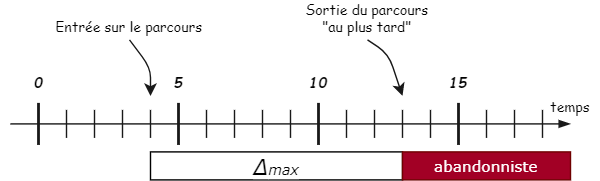

The diagram above was exported from draw.io. Its source (the exported page's mxGraphModel, read from the mxfile embedded in the PNG):
<mxGraphModel dx="878" dy="407" grid="1" gridSize="10" guides="1" tooltips="1" connect="1" arrows="1" fold="1" page="1" pageScale="1" pageWidth="827" pageHeight="1169" math="0" shadow="0">
  <root>
    <mxCell id="0" />
    <mxCell id="1" parent="0" />
    <mxCell id="4TdZdXra1qM7SAM8IL42-1" value="" style="endArrow=blockThin;html=1;comic=0;endFill=1;strokeColor=#191919;" edge="1" parent="1">
      <mxGeometry width="50" height="50" relative="1" as="geometry">
        <mxPoint x="180" y="240" as="sourcePoint" />
        <mxPoint x="580" y="240" as="targetPoint" />
      </mxGeometry>
    </mxCell>
    <mxCell id="4TdZdXra1qM7SAM8IL42-2" value="" style="endArrow=none;html=1;strokeColor=#191919;strokeWidth=2;" edge="1" parent="1">
      <mxGeometry width="50" height="50" relative="1" as="geometry">
        <mxPoint x="200" y="255" as="sourcePoint" />
        <mxPoint x="200" y="225" as="targetPoint" />
      </mxGeometry>
    </mxCell>
    <mxCell id="4TdZdXra1qM7SAM8IL42-3" value="" style="endArrow=none;html=1;strokeColor=#191919;strokeWidth=2;" edge="1" parent="1">
      <mxGeometry width="50" height="50" relative="1" as="geometry">
        <mxPoint x="300" y="255" as="sourcePoint" />
        <mxPoint x="300" y="225" as="targetPoint" />
      </mxGeometry>
    </mxCell>
    <mxCell id="4TdZdXra1qM7SAM8IL42-5" value="" style="endArrow=none;html=1;strokeColor=#191919;strokeWidth=2;" edge="1" parent="1">
      <mxGeometry width="50" height="50" relative="1" as="geometry">
        <mxPoint x="400" y="255" as="sourcePoint" />
        <mxPoint x="400" y="225" as="targetPoint" />
      </mxGeometry>
    </mxCell>
    <mxCell id="4TdZdXra1qM7SAM8IL42-6" value="" style="endArrow=none;html=1;strokeColor=#191919;strokeWidth=2;" edge="1" parent="1">
      <mxGeometry width="50" height="50" relative="1" as="geometry">
        <mxPoint x="500" y="255" as="sourcePoint" />
        <mxPoint x="500" y="225" as="targetPoint" />
      </mxGeometry>
    </mxCell>
    <mxCell id="4TdZdXra1qM7SAM8IL42-7" value="" style="endArrow=none;html=1;strokeColor=#191919;strokeWidth=1;" edge="1" parent="1">
      <mxGeometry width="50" height="50" relative="1" as="geometry">
        <mxPoint x="220" y="250" as="sourcePoint" />
        <mxPoint x="220" y="230" as="targetPoint" />
      </mxGeometry>
    </mxCell>
    <mxCell id="4TdZdXra1qM7SAM8IL42-8" value="" style="endArrow=none;html=1;strokeColor=#191919;strokeWidth=1;" edge="1" parent="1">
      <mxGeometry width="50" height="50" relative="1" as="geometry">
        <mxPoint x="240" y="250" as="sourcePoint" />
        <mxPoint x="240" y="230" as="targetPoint" />
      </mxGeometry>
    </mxCell>
    <mxCell id="4TdZdXra1qM7SAM8IL42-9" value="" style="endArrow=none;html=1;strokeColor=#191919;strokeWidth=1;" edge="1" parent="1">
      <mxGeometry width="50" height="50" relative="1" as="geometry">
        <mxPoint x="260" y="250" as="sourcePoint" />
        <mxPoint x="260" y="230" as="targetPoint" />
      </mxGeometry>
    </mxCell>
    <mxCell id="4TdZdXra1qM7SAM8IL42-10" value="" style="endArrow=none;html=1;strokeColor=#191919;strokeWidth=1;" edge="1" parent="1">
      <mxGeometry width="50" height="50" relative="1" as="geometry">
        <mxPoint x="280" y="250" as="sourcePoint" />
        <mxPoint x="280" y="230" as="targetPoint" />
      </mxGeometry>
    </mxCell>
    <mxCell id="4TdZdXra1qM7SAM8IL42-11" value="" style="endArrow=none;html=1;strokeColor=#191919;strokeWidth=1;" edge="1" parent="1">
      <mxGeometry width="50" height="50" relative="1" as="geometry">
        <mxPoint x="320" y="250" as="sourcePoint" />
        <mxPoint x="320" y="230" as="targetPoint" />
      </mxGeometry>
    </mxCell>
    <mxCell id="4TdZdXra1qM7SAM8IL42-12" value="" style="endArrow=none;html=1;strokeColor=#191919;strokeWidth=1;" edge="1" parent="1">
      <mxGeometry width="50" height="50" relative="1" as="geometry">
        <mxPoint x="340" y="250" as="sourcePoint" />
        <mxPoint x="340" y="230" as="targetPoint" />
      </mxGeometry>
    </mxCell>
    <mxCell id="4TdZdXra1qM7SAM8IL42-13" value="" style="endArrow=none;html=1;strokeColor=#191919;strokeWidth=1;" edge="1" parent="1">
      <mxGeometry width="50" height="50" relative="1" as="geometry">
        <mxPoint x="360" y="250" as="sourcePoint" />
        <mxPoint x="360" y="230" as="targetPoint" />
      </mxGeometry>
    </mxCell>
    <mxCell id="4TdZdXra1qM7SAM8IL42-14" value="" style="endArrow=none;html=1;strokeColor=#191919;strokeWidth=1;" edge="1" parent="1">
      <mxGeometry width="50" height="50" relative="1" as="geometry">
        <mxPoint x="380" y="250" as="sourcePoint" />
        <mxPoint x="380" y="230" as="targetPoint" />
      </mxGeometry>
    </mxCell>
    <mxCell id="4TdZdXra1qM7SAM8IL42-15" value="" style="endArrow=none;html=1;strokeColor=#191919;strokeWidth=1;" edge="1" parent="1">
      <mxGeometry width="50" height="50" relative="1" as="geometry">
        <mxPoint x="420" y="250" as="sourcePoint" />
        <mxPoint x="420" y="230" as="targetPoint" />
      </mxGeometry>
    </mxCell>
    <mxCell id="4TdZdXra1qM7SAM8IL42-16" value="" style="endArrow=none;html=1;strokeColor=#191919;strokeWidth=1;" edge="1" parent="1">
      <mxGeometry width="50" height="50" relative="1" as="geometry">
        <mxPoint x="440" y="250" as="sourcePoint" />
        <mxPoint x="440" y="230" as="targetPoint" />
      </mxGeometry>
    </mxCell>
    <mxCell id="4TdZdXra1qM7SAM8IL42-17" value="" style="endArrow=none;html=1;strokeColor=#191919;strokeWidth=1;" edge="1" parent="1">
      <mxGeometry width="50" height="50" relative="1" as="geometry">
        <mxPoint x="460" y="250" as="sourcePoint" />
        <mxPoint x="460" y="230" as="targetPoint" />
      </mxGeometry>
    </mxCell>
    <mxCell id="4TdZdXra1qM7SAM8IL42-18" value="" style="endArrow=none;html=1;strokeColor=#191919;strokeWidth=1;" edge="1" parent="1">
      <mxGeometry width="50" height="50" relative="1" as="geometry">
        <mxPoint x="480" y="250" as="sourcePoint" />
        <mxPoint x="480" y="230" as="targetPoint" />
      </mxGeometry>
    </mxCell>
    <mxCell id="4TdZdXra1qM7SAM8IL42-19" value="" style="endArrow=none;html=1;strokeColor=#191919;strokeWidth=1;" edge="1" parent="1">
      <mxGeometry width="50" height="50" relative="1" as="geometry">
        <mxPoint x="520" y="250" as="sourcePoint" />
        <mxPoint x="520" y="230" as="targetPoint" />
      </mxGeometry>
    </mxCell>
    <mxCell id="4TdZdXra1qM7SAM8IL42-20" value="" style="endArrow=none;html=1;strokeColor=#191919;strokeWidth=1;" edge="1" parent="1">
      <mxGeometry width="50" height="50" relative="1" as="geometry">
        <mxPoint x="540" y="250" as="sourcePoint" />
        <mxPoint x="540" y="230" as="targetPoint" />
      </mxGeometry>
    </mxCell>
    <mxCell id="4TdZdXra1qM7SAM8IL42-21" value="" style="endArrow=none;html=1;strokeColor=#191919;strokeWidth=1;" edge="1" parent="1">
      <mxGeometry width="50" height="50" relative="1" as="geometry">
        <mxPoint x="560" y="250" as="sourcePoint" />
        <mxPoint x="560" y="230" as="targetPoint" />
      </mxGeometry>
    </mxCell>
    <mxCell id="4TdZdXra1qM7SAM8IL42-23" value="0" style="text;html=1;strokeColor=none;fillColor=none;align=center;verticalAlign=middle;whiteSpace=wrap;rounded=0;fontStyle=3;fontFamily=Comic Sans MS;fontSize=10;" vertex="1" parent="1">
      <mxGeometry x="190" y="200" width="20" height="20" as="geometry" />
    </mxCell>
    <mxCell id="4TdZdXra1qM7SAM8IL42-24" value="5" style="text;html=1;strokeColor=none;fillColor=none;align=center;verticalAlign=middle;whiteSpace=wrap;rounded=0;fontStyle=3;fontFamily=Comic Sans MS;fontSize=10;" vertex="1" parent="1">
      <mxGeometry x="290" y="200" width="20" height="20" as="geometry" />
    </mxCell>
    <mxCell id="4TdZdXra1qM7SAM8IL42-25" value="10" style="text;html=1;strokeColor=none;fillColor=none;align=center;verticalAlign=middle;whiteSpace=wrap;rounded=0;fontStyle=3;fontFamily=Comic Sans MS;fontSize=10;" vertex="1" parent="1">
      <mxGeometry x="390" y="200" width="20" height="20" as="geometry" />
    </mxCell>
    <mxCell id="4TdZdXra1qM7SAM8IL42-26" value="15" style="text;html=1;strokeColor=none;fillColor=none;align=center;verticalAlign=middle;whiteSpace=wrap;rounded=0;fontStyle=3;fontFamily=Comic Sans MS;fontSize=10;" vertex="1" parent="1">
      <mxGeometry x="490" y="200" width="20" height="20" as="geometry" />
    </mxCell>
    <mxCell id="4TdZdXra1qM7SAM8IL42-27" value="Entrée sur le parcours" style="text;html=1;strokeColor=none;fillColor=none;align=center;verticalAlign=middle;whiteSpace=wrap;rounded=0;fontFamily=Comic Sans MS;fontSize=10;" vertex="1" parent="1">
      <mxGeometry x="210" y="160" width="110" height="20" as="geometry" />
    </mxCell>
    <mxCell id="4TdZdXra1qM7SAM8IL42-28" value="Sortie du parcours&lt;br&gt;&quot;au plus tard&quot;&lt;br&gt;&amp;nbsp;" style="text;html=1;strokeColor=none;fillColor=none;align=center;verticalAlign=middle;whiteSpace=wrap;rounded=0;fontFamily=Comic Sans MS;fontSize=10;" vertex="1" parent="1">
      <mxGeometry x="380" y="160" width="110" height="20" as="geometry" />
    </mxCell>
    <mxCell id="4TdZdXra1qM7SAM8IL42-29" value="" style="endArrow=classic;html=1;strokeColor=#191919;strokeWidth=1;fontFamily=Comic Sans MS;fontSize=10;exitX=0.5;exitY=1;exitDx=0;exitDy=0;" edge="1" parent="1" source="4TdZdXra1qM7SAM8IL42-27">
      <mxGeometry width="50" height="50" relative="1" as="geometry">
        <mxPoint x="360" y="260" as="sourcePoint" />
        <mxPoint x="280" y="220" as="targetPoint" />
        <Array as="points">
          <mxPoint x="280" y="200" />
        </Array>
      </mxGeometry>
    </mxCell>
    <mxCell id="4TdZdXra1qM7SAM8IL42-30" value="" style="endArrow=classic;html=1;strokeColor=#191919;strokeWidth=1;fontFamily=Comic Sans MS;fontSize=10;exitX=0.5;exitY=1;exitDx=0;exitDy=0;" edge="1" parent="1" source="4TdZdXra1qM7SAM8IL42-28">
      <mxGeometry width="50" height="50" relative="1" as="geometry">
        <mxPoint x="275.0000000000001" y="190" as="sourcePoint" />
        <mxPoint x="460" y="220" as="targetPoint" />
        <Array as="points">
          <mxPoint x="450" y="190" />
        </Array>
      </mxGeometry>
    </mxCell>
    <mxCell id="4TdZdXra1qM7SAM8IL42-31" value="&lt;span style=&quot;font-size: 15px ; text-align: left ; background-color: rgb(255 , 255 , 255)&quot;&gt;Δ&lt;/span&gt;&lt;span style=&quot;text-align: left ; background-color: rgb(255 , 255 , 255)&quot;&gt;&lt;font style=&quot;font-size: 10px&quot;&gt;max&lt;/font&gt;&lt;/span&gt;" style="rounded=0;whiteSpace=wrap;html=1;fontFamily=Verdana;fontSize=15;fontStyle=2;fontColor=#000000;" vertex="1" parent="1">
      <mxGeometry x="280" y="260" width="180" height="20" as="geometry" />
    </mxCell>
    <mxCell id="4TdZdXra1qM7SAM8IL42-34" value="abandonniste" style="rounded=0;fontFamily=Verdana;fontSize=11;fontStyle=0;fontColor=#FFFFFF;fillColor=#a20025;strokeColor=#6F0000;whiteSpace=wrap;" vertex="1" parent="1">
      <mxGeometry x="460" y="260" width="120" height="20" as="geometry" />
    </mxCell>
    <mxCell id="4TdZdXra1qM7SAM8IL42-35" value="temps" style="text;html=1;strokeColor=none;fillColor=none;align=center;verticalAlign=middle;whiteSpace=wrap;rounded=0;fontFamily=Comic Sans MS;fontSize=10;" vertex="1" parent="1">
      <mxGeometry x="560" y="217" width="40" height="20" as="geometry" />
    </mxCell>
  </root>
</mxGraphModel>